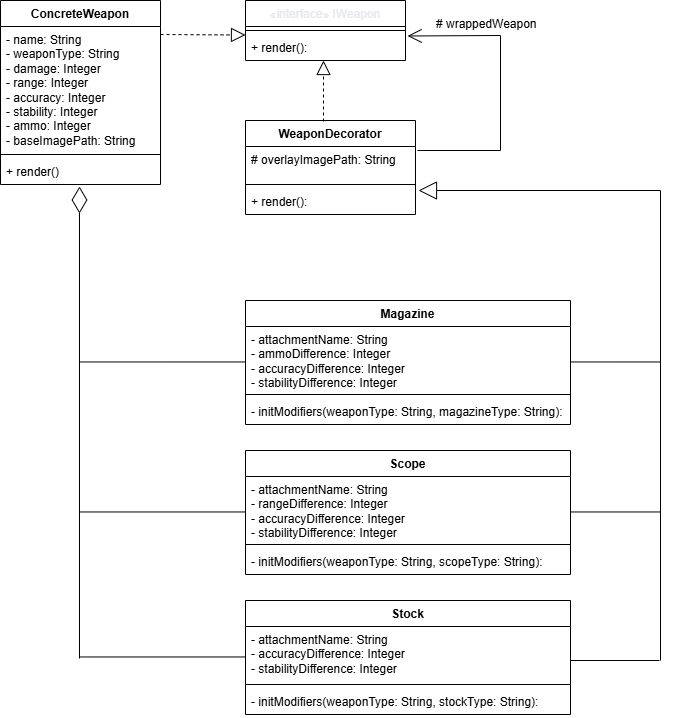

The diagram above was exported from draw.io. Its source (the exported page's mxGraphModel, read from the mxfile embedded in the PNG):
<mxGraphModel dx="1164" dy="734" grid="1" gridSize="10" guides="1" tooltips="1" connect="1" arrows="1" fold="1" page="1" pageScale="1" pageWidth="850" pageHeight="1100" math="0" shadow="0">
  <root>
    <mxCell id="0" />
    <mxCell id="1" parent="0" />
    <mxCell id="6JJYTOzBzt6OVCop2oV5-5" parent="1" style="swimlane;fontStyle=1;align=center;verticalAlign=top;childLayout=stackLayout;horizontal=1;startSize=26;horizontalStack=0;resizeParent=1;resizeParentMax=0;resizeLast=0;collapsible=1;marginBottom=0;whiteSpace=wrap;html=1;" value="&lt;span style=&quot;font-family: &amp;quot;Google Sans&amp;quot;, Arial, sans-serif; font-weight: 400; text-align: start;&quot;&gt;&lt;font style=&quot;color: light-dark(rgb(230, 232, 240), rgb(255, 255, 255));&quot;&gt;«interface» IWeapon&lt;/font&gt;&lt;/span&gt;" vertex="1">
      <mxGeometry height="60" width="160" x="345" y="110" as="geometry" />
    </mxCell>
    <mxCell id="6JJYTOzBzt6OVCop2oV5-7" parent="6JJYTOzBzt6OVCop2oV5-5" style="line;strokeWidth=1;fillColor=none;align=left;verticalAlign=middle;spacingTop=-1;spacingLeft=3;spacingRight=3;rotatable=0;labelPosition=right;points=[];portConstraint=eastwest;strokeColor=inherit;" value="" vertex="1">
      <mxGeometry height="8" width="160" y="26" as="geometry" />
    </mxCell>
    <mxCell id="6JJYTOzBzt6OVCop2oV5-8" parent="6JJYTOzBzt6OVCop2oV5-5" style="text;strokeColor=none;fillColor=none;align=left;verticalAlign=top;spacingLeft=4;spacingRight=4;overflow=hidden;rotatable=0;points=[[0,0.5],[1,0.5]];portConstraint=eastwest;whiteSpace=wrap;html=1;" value="+ render():" vertex="1">
      <mxGeometry height="26" width="160" y="34" as="geometry" />
    </mxCell>
    <mxCell id="6JJYTOzBzt6OVCop2oV5-9" parent="1" style="swimlane;fontStyle=1;align=center;verticalAlign=top;childLayout=stackLayout;horizontal=1;startSize=26;horizontalStack=0;resizeParent=1;resizeParentMax=0;resizeLast=0;collapsible=1;marginBottom=0;whiteSpace=wrap;html=1;" value="ConcreteWeapon" vertex="1">
      <mxGeometry height="184" width="160" x="100" y="110" as="geometry" />
    </mxCell>
    <mxCell id="6JJYTOzBzt6OVCop2oV5-10" parent="6JJYTOzBzt6OVCop2oV5-9" style="text;strokeColor=none;fillColor=none;align=left;verticalAlign=top;spacingLeft=4;spacingRight=4;overflow=hidden;rotatable=0;points=[[0,0.5],[1,0.5]];portConstraint=eastwest;whiteSpace=wrap;html=1;" value="&lt;div&gt;- name: String&lt;/div&gt;&lt;div&gt;- weaponType: String&lt;/div&gt;&lt;div&gt;- damage: Integer&lt;/div&gt;&lt;div&gt;- range: Integer&lt;/div&gt;&lt;div&gt;- accuracy: Integer&lt;/div&gt;&lt;div&gt;- stability: Integer&lt;/div&gt;&lt;div&gt;- ammo: Integer&lt;/div&gt;&lt;div&gt;- baseImagePath: String&lt;/div&gt;" vertex="1">
      <mxGeometry height="124" width="160" y="26" as="geometry" />
    </mxCell>
    <mxCell id="6JJYTOzBzt6OVCop2oV5-11" parent="6JJYTOzBzt6OVCop2oV5-9" style="line;strokeWidth=1;fillColor=none;align=left;verticalAlign=middle;spacingTop=-1;spacingLeft=3;spacingRight=3;rotatable=0;labelPosition=right;points=[];portConstraint=eastwest;strokeColor=inherit;" value="" vertex="1">
      <mxGeometry height="8" width="160" y="150" as="geometry" />
    </mxCell>
    <mxCell id="6JJYTOzBzt6OVCop2oV5-12" parent="6JJYTOzBzt6OVCop2oV5-9" style="text;strokeColor=none;fillColor=none;align=left;verticalAlign=top;spacingLeft=4;spacingRight=4;overflow=hidden;rotatable=0;points=[[0,0.5],[1,0.5]];portConstraint=eastwest;whiteSpace=wrap;html=1;" value="+ render()" vertex="1">
      <mxGeometry height="26" width="160" y="158" as="geometry" />
    </mxCell>
    <mxCell id="6JJYTOzBzt6OVCop2oV5-13" parent="1" style="text;html=1;align=center;verticalAlign=middle;resizable=0;points=[];autosize=1;" value="" vertex="1">
      <mxGeometry height="30" width="50" x="428" y="364" as="geometry" />
    </mxCell>
    <mxCell id="6JJYTOzBzt6OVCop2oV5-14" parent="1" style="swimlane;fontStyle=1;align=center;verticalAlign=top;childLayout=stackLayout;horizontal=1;startSize=26;horizontalStack=0;resizeParent=1;resizeParentMax=0;resizeLast=0;collapsible=1;marginBottom=0;whiteSpace=wrap;html=1;" value="WeaponDecorator" vertex="1">
      <mxGeometry height="94" width="170" x="345" y="230" as="geometry" />
    </mxCell>
    <mxCell id="6JJYTOzBzt6OVCop2oV5-15" parent="6JJYTOzBzt6OVCop2oV5-14" style="text;strokeColor=none;fillColor=none;align=left;verticalAlign=top;spacingLeft=4;spacingRight=4;overflow=hidden;rotatable=0;points=[[0,0.5],[1,0.5]];portConstraint=eastwest;whiteSpace=wrap;html=1;" value="&lt;div&gt;# overlayImagePath: String&lt;/div&gt;" vertex="1">
      <mxGeometry height="34" width="170" y="26" as="geometry" />
    </mxCell>
    <mxCell id="6JJYTOzBzt6OVCop2oV5-16" parent="6JJYTOzBzt6OVCop2oV5-14" style="line;strokeWidth=1;fillColor=none;align=left;verticalAlign=middle;spacingTop=-1;spacingLeft=3;spacingRight=3;rotatable=0;labelPosition=right;points=[];portConstraint=eastwest;strokeColor=inherit;" value="" vertex="1">
      <mxGeometry height="8" width="170" y="60" as="geometry" />
    </mxCell>
    <mxCell id="6JJYTOzBzt6OVCop2oV5-17" parent="6JJYTOzBzt6OVCop2oV5-14" style="text;strokeColor=none;fillColor=none;align=left;verticalAlign=top;spacingLeft=4;spacingRight=4;overflow=hidden;rotatable=0;points=[[0,0.5],[1,0.5]];portConstraint=eastwest;whiteSpace=wrap;html=1;" value="+ render():" vertex="1">
      <mxGeometry height="26" width="170" y="68" as="geometry" />
    </mxCell>
    <mxCell id="6JJYTOzBzt6OVCop2oV5-26" parent="1" style="swimlane;fontStyle=1;align=center;verticalAlign=top;childLayout=stackLayout;horizontal=1;startSize=26;horizontalStack=0;resizeParent=1;resizeParentMax=0;resizeLast=0;collapsible=1;marginBottom=0;whiteSpace=wrap;html=1;" value="Magazine" vertex="1">
      <mxGeometry height="124" width="325" x="345" y="410" as="geometry" />
    </mxCell>
    <mxCell id="6JJYTOzBzt6OVCop2oV5-27" parent="6JJYTOzBzt6OVCop2oV5-26" style="text;strokeColor=none;fillColor=none;align=left;verticalAlign=top;spacingLeft=4;spacingRight=4;overflow=hidden;rotatable=0;points=[[0,0.5],[1,0.5]];portConstraint=eastwest;whiteSpace=wrap;html=1;" value="&lt;div&gt;- attachmentName: String&lt;/div&gt;- ammoDifference: Integer&lt;div&gt;&lt;span style=&quot;background-color: transparent; color: light-dark(rgb(0, 0, 0), rgb(255, 255, 255));&quot;&gt;-&amp;nbsp;&lt;/span&gt;&lt;span style=&quot;background-color: transparent; color: light-dark(rgb(0, 0, 0), rgb(255, 255, 255));&quot;&gt;accuracyDifference: Integer&lt;/span&gt;&lt;/div&gt;&lt;div&gt;&lt;div&gt;- stabilityDifference: Integer&amp;nbsp;&lt;/div&gt;&lt;/div&gt;" vertex="1">
      <mxGeometry height="64" width="325" y="26" as="geometry" />
    </mxCell>
    <mxCell id="6JJYTOzBzt6OVCop2oV5-28" parent="6JJYTOzBzt6OVCop2oV5-26" style="line;strokeWidth=1;fillColor=none;align=left;verticalAlign=middle;spacingTop=-1;spacingLeft=3;spacingRight=3;rotatable=0;labelPosition=right;points=[];portConstraint=eastwest;strokeColor=inherit;" value="" vertex="1">
      <mxGeometry height="8" width="325" y="90" as="geometry" />
    </mxCell>
    <mxCell id="6JJYTOzBzt6OVCop2oV5-29" parent="6JJYTOzBzt6OVCop2oV5-26" style="text;strokeColor=none;fillColor=none;align=left;verticalAlign=top;spacingLeft=4;spacingRight=4;overflow=hidden;rotatable=0;points=[[0,0.5],[1,0.5]];portConstraint=eastwest;whiteSpace=wrap;html=1;" value="- initModifiers(weaponType: String, magazineType: String):" vertex="1">
      <mxGeometry height="26" width="325" y="98" as="geometry" />
    </mxCell>
    <mxCell id="6JJYTOzBzt6OVCop2oV5-30" edge="1" parent="1" style="endArrow=block;dashed=1;endFill=0;endSize=12;html=1;rounded=0;" value="">
      <mxGeometry relative="1" width="160" as="geometry">
        <mxPoint x="423" y="231" as="sourcePoint" />
        <mxPoint x="423" y="170" as="targetPoint" />
      </mxGeometry>
    </mxCell>
    <mxCell id="6JJYTOzBzt6OVCop2oV5-31" parent="1" style="swimlane;fontStyle=1;align=center;verticalAlign=top;childLayout=stackLayout;horizontal=1;startSize=26;horizontalStack=0;resizeParent=1;resizeParentMax=0;resizeLast=0;collapsible=1;marginBottom=0;whiteSpace=wrap;html=1;" value="Scope" vertex="1">
      <mxGeometry height="124" width="325" x="345" y="560" as="geometry" />
    </mxCell>
    <mxCell id="6JJYTOzBzt6OVCop2oV5-32" parent="6JJYTOzBzt6OVCop2oV5-31" style="text;strokeColor=none;fillColor=none;align=left;verticalAlign=top;spacingLeft=4;spacingRight=4;overflow=hidden;rotatable=0;points=[[0,0.5],[1,0.5]];portConstraint=eastwest;whiteSpace=wrap;html=1;" value="&lt;div&gt;- attachmentName: String&lt;/div&gt;- rangeDifference: Integer&lt;div&gt;&lt;span style=&quot;background-color: transparent; color: light-dark(rgb(0, 0, 0), rgb(255, 255, 255));&quot;&gt;-&amp;nbsp;&lt;/span&gt;&lt;span style=&quot;background-color: transparent; color: light-dark(rgb(0, 0, 0), rgb(255, 255, 255));&quot;&gt;accuracyDifference: Integer&lt;/span&gt;&lt;/div&gt;&lt;div&gt;- stabilityDifference: Integer&amp;nbsp;&lt;/div&gt;" vertex="1">
      <mxGeometry height="64" width="325" y="26" as="geometry" />
    </mxCell>
    <mxCell id="6JJYTOzBzt6OVCop2oV5-33" parent="6JJYTOzBzt6OVCop2oV5-31" style="line;strokeWidth=1;fillColor=none;align=left;verticalAlign=middle;spacingTop=-1;spacingLeft=3;spacingRight=3;rotatable=0;labelPosition=right;points=[];portConstraint=eastwest;strokeColor=inherit;" value="" vertex="1">
      <mxGeometry height="8" width="325" y="90" as="geometry" />
    </mxCell>
    <mxCell id="6JJYTOzBzt6OVCop2oV5-34" parent="6JJYTOzBzt6OVCop2oV5-31" style="text;strokeColor=none;fillColor=none;align=left;verticalAlign=top;spacingLeft=4;spacingRight=4;overflow=hidden;rotatable=0;points=[[0,0.5],[1,0.5]];portConstraint=eastwest;whiteSpace=wrap;html=1;" value="- initModifiers(weaponType: String, scopeType: String):" vertex="1">
      <mxGeometry height="26" width="325" y="98" as="geometry" />
    </mxCell>
    <mxCell id="6JJYTOzBzt6OVCop2oV5-35" parent="1" style="swimlane;fontStyle=1;align=center;verticalAlign=top;childLayout=stackLayout;horizontal=1;startSize=26;horizontalStack=0;resizeParent=1;resizeParentMax=0;resizeLast=0;collapsible=1;marginBottom=0;whiteSpace=wrap;html=1;" value="Stock" vertex="1">
      <mxGeometry height="114" width="325" x="345" y="710" as="geometry" />
    </mxCell>
    <mxCell id="6JJYTOzBzt6OVCop2oV5-36" parent="6JJYTOzBzt6OVCop2oV5-35" style="text;strokeColor=none;fillColor=none;align=left;verticalAlign=top;spacingLeft=4;spacingRight=4;overflow=hidden;rotatable=0;points=[[0,0.5],[1,0.5]];portConstraint=eastwest;whiteSpace=wrap;html=1;" value="&lt;div&gt;- attachmentName: String&lt;span style=&quot;background-color: transparent; color: light-dark(rgb(0, 0, 0), rgb(255, 255, 255));&quot;&gt;&lt;/span&gt;&lt;/div&gt;&lt;div&gt;&lt;span style=&quot;background-color: transparent; color: light-dark(rgb(0, 0, 0), rgb(255, 255, 255));&quot;&gt;-&amp;nbsp;&lt;/span&gt;&lt;span style=&quot;background-color: transparent; color: light-dark(rgb(0, 0, 0), rgb(255, 255, 255));&quot;&gt;accuracyDifference: Integer&lt;/span&gt;&lt;/div&gt;&lt;div&gt;- stabilityDifference: Integer&amp;nbsp;&lt;/div&gt;" vertex="1">
      <mxGeometry height="54" width="325" y="26" as="geometry" />
    </mxCell>
    <mxCell id="6JJYTOzBzt6OVCop2oV5-37" parent="6JJYTOzBzt6OVCop2oV5-35" style="line;strokeWidth=1;fillColor=none;align=left;verticalAlign=middle;spacingTop=-1;spacingLeft=3;spacingRight=3;rotatable=0;labelPosition=right;points=[];portConstraint=eastwest;strokeColor=inherit;" value="" vertex="1">
      <mxGeometry height="8" width="325" y="80" as="geometry" />
    </mxCell>
    <mxCell id="6JJYTOzBzt6OVCop2oV5-38" parent="6JJYTOzBzt6OVCop2oV5-35" style="text;strokeColor=none;fillColor=none;align=left;verticalAlign=top;spacingLeft=4;spacingRight=4;overflow=hidden;rotatable=0;points=[[0,0.5],[1,0.5]];portConstraint=eastwest;whiteSpace=wrap;html=1;" value="- initModifiers(weaponType: String, stockType: String):" vertex="1">
      <mxGeometry height="26" width="325" y="88" as="geometry" />
    </mxCell>
    <mxCell id="6JJYTOzBzt6OVCop2oV5-39" edge="1" parent="1" style="endArrow=block;endSize=16;endFill=0;html=1;rounded=0;" value="">
      <mxGeometry relative="1" width="160" as="geometry">
        <Array as="points">
          <mxPoint x="760" y="300" />
        </Array>
        <mxPoint x="760" y="770" as="sourcePoint" />
        <mxPoint x="518" y="300" as="targetPoint" />
      </mxGeometry>
    </mxCell>
    <mxCell id="6JJYTOzBzt6OVCop2oV5-40" edge="1" parent="1" style="endArrow=none;html=1;rounded=0;" value="">
      <mxGeometry height="50" relative="1" width="50" as="geometry">
        <mxPoint x="670" y="770" as="sourcePoint" />
        <mxPoint x="759" y="770" as="targetPoint" />
      </mxGeometry>
    </mxCell>
    <mxCell id="6JJYTOzBzt6OVCop2oV5-41" edge="1" parent="1" style="endArrow=none;html=1;rounded=0;" value="">
      <mxGeometry height="50" relative="1" width="50" as="geometry">
        <mxPoint x="670" y="621.47" as="sourcePoint" />
        <mxPoint x="759" y="621.47" as="targetPoint" />
      </mxGeometry>
    </mxCell>
    <mxCell id="6JJYTOzBzt6OVCop2oV5-42" edge="1" parent="1" style="endArrow=none;html=1;rounded=0;" value="">
      <mxGeometry height="50" relative="1" width="50" as="geometry">
        <mxPoint x="670" y="471.47" as="sourcePoint" />
        <mxPoint x="759" y="471.47" as="targetPoint" />
      </mxGeometry>
    </mxCell>
    <mxCell id="t0oITFCiRDEvHGgZ2r3a-2" edge="1" parent="1" style="endArrow=open;endFill=1;endSize=12;html=1;rounded=0;entryX=1.013;entryY=0.057;entryDx=0;entryDy=0;entryPerimeter=0;" target="6JJYTOzBzt6OVCop2oV5-8" value="">
      <mxGeometry relative="1" width="160" as="geometry">
        <Array as="points">
          <mxPoint x="600" y="260" />
          <mxPoint x="600" y="145" />
        </Array>
        <mxPoint x="517" y="260" as="sourcePoint" />
        <mxPoint x="600" y="120" as="targetPoint" />
      </mxGeometry>
    </mxCell>
    <mxCell id="6JJYTOzBzt6OVCop2oV5-25" edge="1" parent="1" style="endArrow=block;dashed=1;endFill=0;endSize=12;html=1;rounded=0;" value="">
      <mxGeometry relative="1" width="160" as="geometry">
        <mxPoint x="260" y="144" as="sourcePoint" />
        <mxPoint x="345" y="144.5" as="targetPoint" />
      </mxGeometry>
    </mxCell>
    <mxCell id="t0oITFCiRDEvHGgZ2r3a-3" parent="1" style="text;strokeColor=none;fillColor=none;align=left;verticalAlign=top;spacingLeft=4;spacingRight=4;overflow=hidden;rotatable=0;points=[[0,0.5],[1,0.5]];portConstraint=eastwest;whiteSpace=wrap;html=1;" value="# wrappedWeapon" vertex="1">
      <mxGeometry height="26" width="120" x="530" y="120" as="geometry" />
    </mxCell>
    <mxCell id="t0oITFCiRDEvHGgZ2r3a-5" edge="1" parent="1" style="endArrow=diamondThin;endFill=0;endSize=24;html=1;rounded=0;" value="">
      <mxGeometry relative="1" width="160" as="geometry">
        <mxPoint x="179" y="768" as="sourcePoint" />
        <mxPoint x="179" y="296" as="targetPoint" />
      </mxGeometry>
    </mxCell>
    <mxCell id="t0oITFCiRDEvHGgZ2r3a-6" edge="1" parent="1" style="endArrow=none;html=1;rounded=0;" value="">
      <mxGeometry height="50" relative="1" width="50" as="geometry">
        <mxPoint x="180" y="766.47" as="sourcePoint" />
        <mxPoint x="345" y="766.47" as="targetPoint" />
      </mxGeometry>
    </mxCell>
    <mxCell id="t0oITFCiRDEvHGgZ2r3a-7" edge="1" parent="1" style="endArrow=none;html=1;rounded=0;" value="">
      <mxGeometry height="50" relative="1" width="50" as="geometry">
        <mxPoint x="180" y="621.47" as="sourcePoint" />
        <mxPoint x="345" y="621.47" as="targetPoint" />
      </mxGeometry>
    </mxCell>
    <mxCell id="t0oITFCiRDEvHGgZ2r3a-8" edge="1" parent="1" style="endArrow=none;html=1;rounded=0;" value="">
      <mxGeometry height="50" relative="1" width="50" as="geometry">
        <mxPoint x="180" y="471.47" as="sourcePoint" />
        <mxPoint x="345" y="471.47" as="targetPoint" />
      </mxGeometry>
    </mxCell>
  </root>
</mxGraphModel>